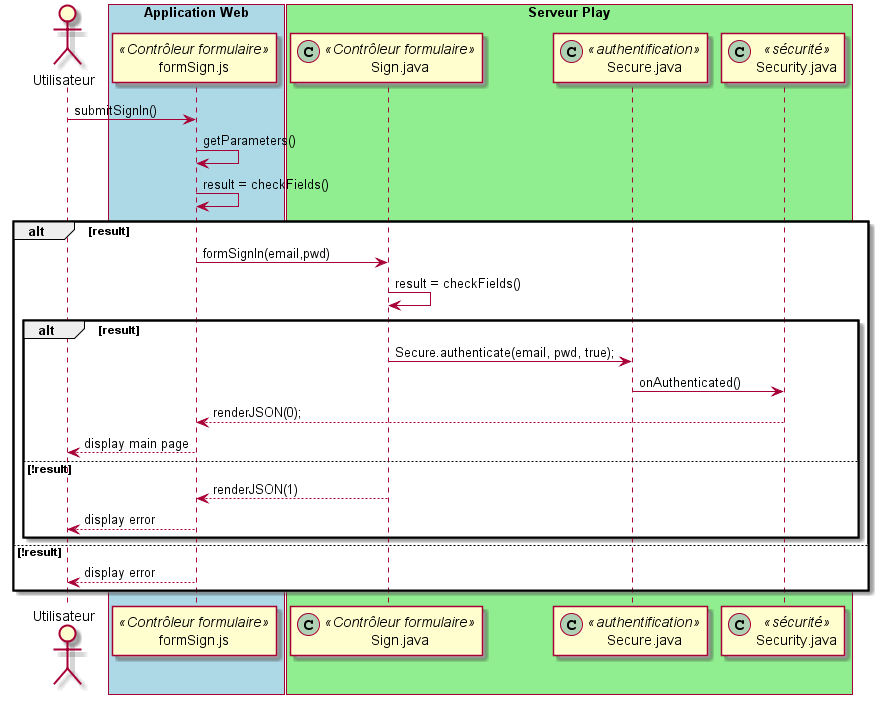

The diagram above was rendered by PlantUML. Its source (embedded in the PNG):
@startuml

actor Utilisateur as user
participant "formSign.js" as form <<Contrôleur formulaire>>
participant "Sign.java" as controler <<(C,#ADD1B2) Contrôleur formulaire>>
participant "Secure.java" as secure <<(C,#ADD1B2) authentification>>
participant "Security.java" as security <<(C,#ADD1B2) sécurité>>

box "Application Web" #LightBlue
    participant form

end box

box "Serveur Play" #LightGreen
    participant controler
    participant secure
    participant security

end box

user -> form : submitSignIn()
form -> form : getParameters()
form -> form : result = checkFields()

alt result

    form -> controler : formSignIn(email,pwd)
    controler -> controler : result = checkFields()

    alt result
            controler -> secure : Secure.authenticate(email, pwd, true);
            secure -> security : onAuthenticated()
            security --> form : renderJSON(0);
            form --> user : display main page
    else !result
            controler --> form : renderJSON(1)
            form --> user : display error

    end

else !result
    form --> user : display error

end

@enduml